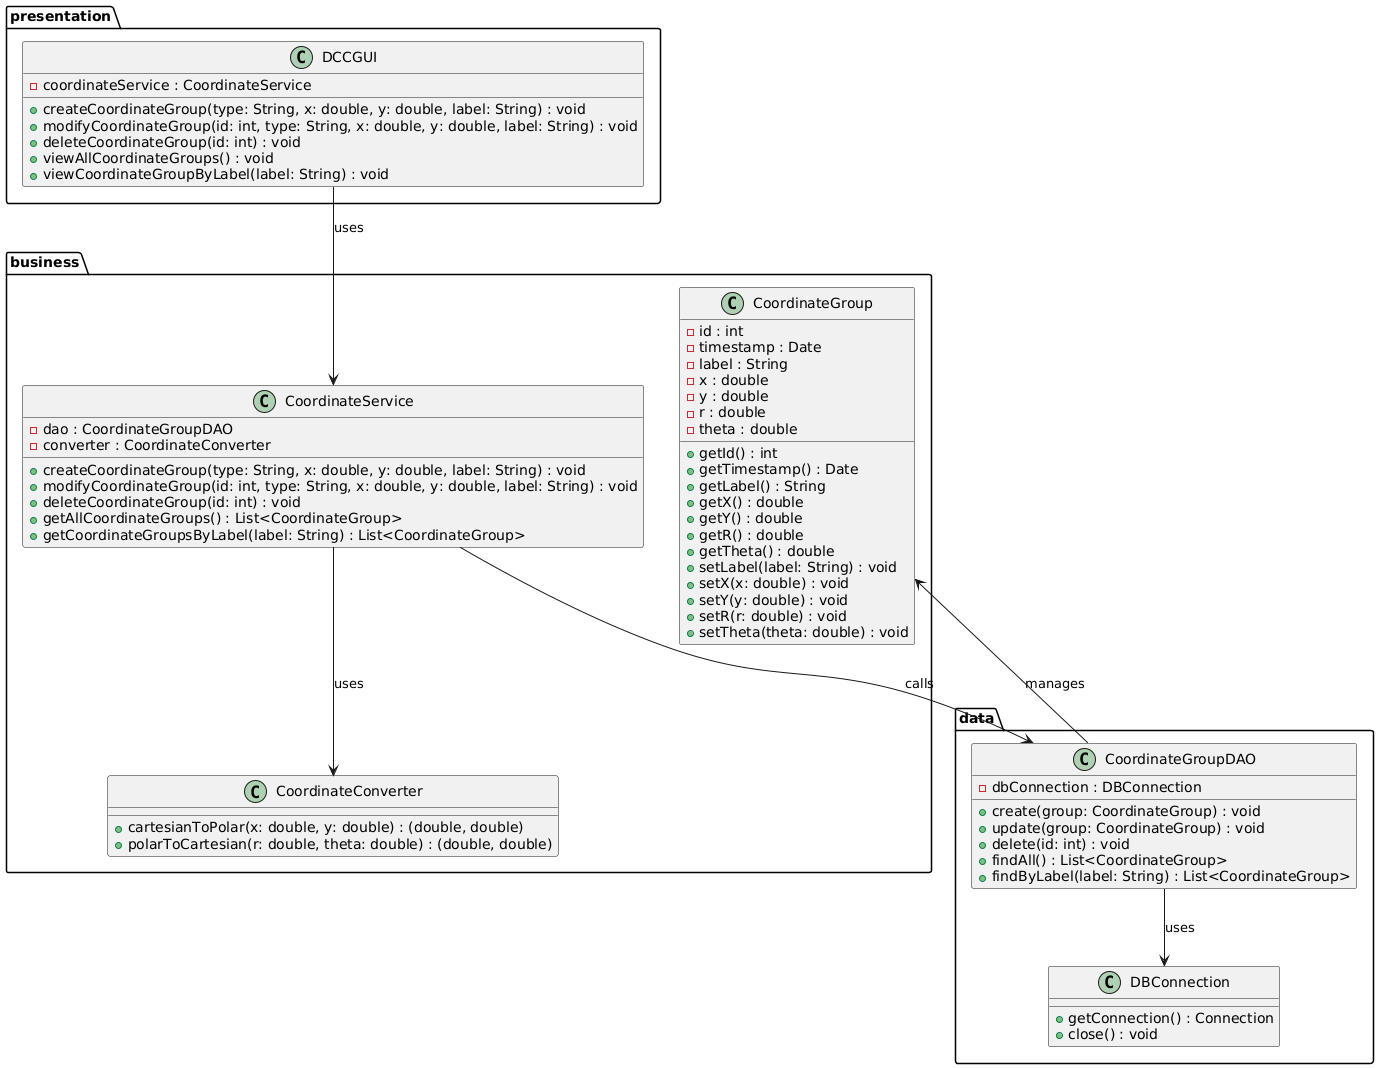

The diagram above was rendered by PlantUML. Its source (embedded in the PNG):
@startuml

' ===== PACKAGES (3-TIER ARCHITECTURE) =====
package "presentation" <<Folder>> {
    class DCCGUI {
        - coordinateService : CoordinateService
        
        + createCoordinateGroup(type: String, x: double, y: double, label: String) : void
        + modifyCoordinateGroup(id: int, type: String, x: double, y: double, label: String) : void
        + deleteCoordinateGroup(id: int) : void
        + viewAllCoordinateGroups() : void
        + viewCoordinateGroupByLabel(label: String) : void
    }
}

package "business" <<Folder>> {
    class CoordinateService {
        - dao : CoordinateGroupDAO
        - converter : CoordinateConverter
        
        + createCoordinateGroup(type: String, x: double, y: double, label: String) : void
        + modifyCoordinateGroup(id: int, type: String, x: double, y: double, label: String) : void
        + deleteCoordinateGroup(id: int) : void
        + getAllCoordinateGroups() : List<CoordinateGroup>
        + getCoordinateGroupsByLabel(label: String) : List<CoordinateGroup>
    }
    
    class CoordinateConverter {
        + cartesianToPolar(x: double, y: double) : (double, double)
        + polarToCartesian(r: double, theta: double) : (double, double)
    }
    
    class CoordinateGroup {
        - id : int
        - timestamp : Date
        - label : String
        - x : double
        - y : double
        - r : double
        - theta : double

        + getId() : int
        + getTimestamp() : Date
        + getLabel() : String
        + getX() : double
        + getY() : double
        + getR() : double
        + getTheta() : double
        + setLabel(label: String) : void
        + setX(x: double) : void
        + setY(y: double) : void
        + setR(r: double) : void
        + setTheta(theta: double) : void
    }
}

package "data" <<Folder>> {
    class CoordinateGroupDAO {
        - dbConnection : DBConnection
        
        + create(group: CoordinateGroup) : void
        + update(group: CoordinateGroup) : void
        + delete(id: int) : void
        + findAll() : List<CoordinateGroup>
        + findByLabel(label: String) : List<CoordinateGroup>
    }
    
    class DBConnection {
        + getConnection() : Connection
        + close() : void
    }
}

' ===== RELATIONSHIPS =====

' Presentation layer uses services from the Business layer
presentation.DCCGUI --> business.CoordinateService : uses

' The Service calls upon the DAO for persistence
business.CoordinateService --> data.CoordinateGroupDAO : calls

' The Service also uses the Converter to transform coordinates
business.CoordinateService --> business.CoordinateConverter : uses

' The DAO needs a DBConnection to reach the MySQL database
data.CoordinateGroupDAO --> data.DBConnection : uses

' The DAO manages (CRUD) CoordinateGroup entities
data.CoordinateGroupDAO --> business.CoordinateGroup : manages

@enduml